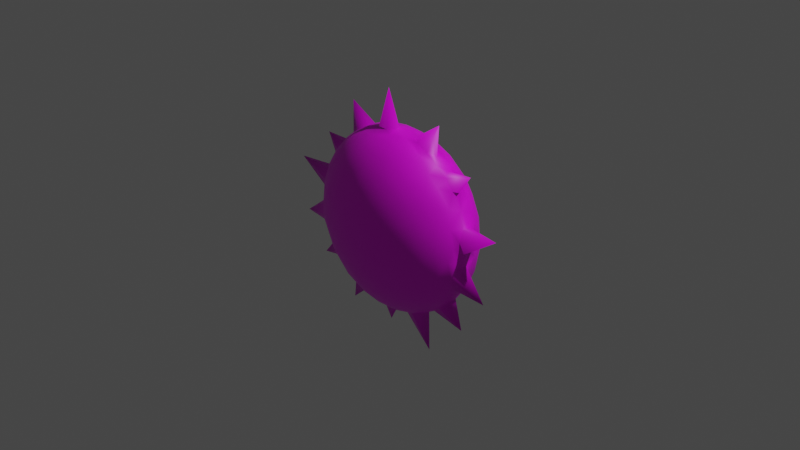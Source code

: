 # Source: virus02.blend  (saved by Blender 2.80.75; exported with 4.5.12 LTS)
import bpy
from mathutils import Matrix  # noqa: F401  (used for matrix-valued properties, if any)

bpy.ops.wm.read_factory_settings(use_empty=True)
scene = bpy.context.scene
scene.name = 'Scene'

# ---- collections
col_collection = bpy.data.collections.new('Collection'); scene.collection.children.link(col_collection)

# ---- images (referenced by path relative to the original .blend; pixels are not part of the script)
import os
ASSET_DIR = os.environ.get("B2B_ASSET_DIR", "")  # directory of the original .blend (textures are referenced by path, not embedded)
HERE = os.path.dirname(os.path.abspath(__file__))  # packed textures are extracted next to this script under _unpacked/

def load_image(name, relpath, width, height, colorspace="sRGB"):
    """Load a texture the original file referenced (path relative to the .blend, or extracted next to this script)."""
    p = next((c for c in (os.path.join(HERE, relpath), os.path.join(ASSET_DIR, relpath)) if relpath and os.path.exists(c)), "")
    if p:
        img = bpy.data.images.load(p, check_existing=True)
        img.name = name
    else:  # same state as the original file: an image datablock whose file is absent (Cycles renders it pink)
        img = bpy.data.images.new(name, width, height)
        img.source = "FILE"
        img.filepath = "//" + (relpath or name)
    img.colorspace_settings.name = colorspace
    return img
img_material_001_base_color = load_image('Material.001 Base Color', 'Material.001 Base Color.png', 1024, 1024, 'sRGB')

# ---- materials (node trees are filled in below, after node groups)
mat_material_001 = bpy.data.materials.new('Material.001')
mat_material_001.use_transparent_shadow = False

# ---- material node trees
mat_material_001.use_nodes = True; mat_material_001.node_tree.nodes.clear()
_N = mat_material_001.node_tree.nodes; _L = mat_material_001.node_tree.links
n0 = _N.new('ShaderNodeOutputMaterial'); n0.name = 'Material Output'; n0.location = (300, 300)
n1 = _N.new('ShaderNodeBsdfPrincipled'); n1.name = 'Principled BSDF'; n1.location = (10, 300)
n1.distribution = 'GGX'
n1.subsurface_method = 'BURLEY'
n1.inputs[3].default_value = 1.45
n1.inputs[27].default_value = (0.0, 0.0, 0.0, 1.0)
n1.inputs[28].default_value = 1.0
n2 = _N.new('ShaderNodeTexImage'); n2.name = 'Image Texture'; n2.location = (-280, 275)
n2.image = img_material_001_base_color
_L.new(n1.outputs[0], n0.inputs[0])
_L.new(n2.outputs[0], n1.inputs[0])
n0.is_active_output = True

# ---- world
world_world = bpy.data.worlds.new('World'); scene.world = world_world
world_world.use_nodes = True; world_world.node_tree.nodes.clear()
_N = world_world.node_tree.nodes; _L = world_world.node_tree.links
n0 = _N.new('ShaderNodeOutputWorld'); n0.name = 'World Output'; n0.location = (300, 300)
n1 = _N.new('ShaderNodeBackground'); n1.name = 'Background'; n1.location = (10, 300)
n1.inputs[0].default_value = (0.05088, 0.05088, 0.05088, 1.0)
_L.new(n1.outputs[0], n0.inputs[0])
n0.is_active_output = True
world_world.color = (0.05088, 0.05088, 0.05088)
world_world.use_sun_shadow = False
world_world.sun_shadow_jitter_overblur = 0.0

# ---- cameras
cam_camera = bpy.data.cameras.new('Camera')
cam_camera.clip_end = 100.0
cam_camera.ortho_scale = 7.314

# ---- lights
light_light = bpy.data.lights.new('Light', 'POINT')
light_light.transmission_factor = 0.0
light_light.energy = 1000.0
light_light.shadow_soft_size = 0.1
light_light.shadow_maximum_resolution = 0.006
light_light.use_absolute_resolution = True

# ---- meshes
me_icosphere_002 = bpy.data.meshes.new('Icosphere.002')
me_icosphere_002.from_pydata([(0.0, 2.878e-05, -1.0), (0.0, 2.878e-05, 1.0), (-0.1778, -0.4134, -0.6352), (-0.128, -0.3332, -0.7848), (-0.07109, -0.2295, -0.9074), (-0.02739, -0.1556, -0.9607), (-0.03685, -0.06181, -0.9929), (0.2032, -0.08046, -0.9679), (0.3153, -0.1249, -0.921), (0.7466, 0.2175, -0.5367), (0.7854, 0.1447, -0.5639), (0.8507, -0.04082, -0.5258), (0.7854, -0.1446, -0.5639), (0.7466, -0.2175, -0.5367), (0.07929, 0.0721, -0.9903), (0.1899, 0.1169, -0.9608), (0.305, 0.1626, -0.9076), (0.4661, 0.2276, -0.7838), (0.593, 0.2768, -0.6329), (-0.8347, 2.878e-05, -0.5507), (-0.7534, 2.878e-05, -0.6575), (-0.6495, 2.878e-05, -0.7604), (-0.708, 2.879e-05, -1.197), (-0.3897, 2.878e-05, -0.921), (-0.2511, 2.878e-05, -0.9679), (-0.1192, 2.879e-05, -1.225), (-0.6361, -0.2799, -0.5811), (-0.8311, -0.1302, -0.5023), (-0.8716, -0.06181, -0.477), (-0.2353, 0.28, -0.8289), (-0.03685, 0.06186, -0.9929), (0.2107, 0.4298, -0.5833), (0.9566, -0.08046, 0.2511), (0.9647, -0.1249, 0.1299), (0.8313, 0.2768, -0.2473), (0.9095, 0.2276, -0.06633), (0.9616, 0.1504, -0.07237), (0.9482, 0.1626, 0.1331), (0.9443, 0.1169, 0.2598), (0.9212, 0.0721, 0.3719), (0.0786, -0.5452, 0.001085), (-0.04331, -0.5372, -0.1971), (-0.185, -0.4873, -0.4183), (0.5599, -0.4541, 0.0698), (0.3728, -0.4905, 0.2481), (-0.8331, -0.2761, 0.2441), (-0.9511, -0.1685, -0.0422), (-0.9647, -0.1249, -0.1299), (-0.9245, -0.07425, -0.3629), (-0.3728, -0.4905, -0.2481), (-0.5599, -0.4541, -0.0698), (-0.618, -0.4188, 0.1986), (-0.6773, -0.3334, 0.4186), (-0.9755, 0.1271, 0.04734), (-0.9095, 0.2276, 0.06633), (-0.8313, 0.2768, 0.2473), (0.3728, 0.4906, 0.2481), (0.6179, 0.4188, -0.1986), (0.6773, 0.3335, -0.4186), (-0.0786, 0.5452, -0.001086), (0.04331, 0.5372, 0.1971), (0.185, 0.4873, 0.4183), (0.6446, -0.3332, 0.4655), (0.4886, -0.4134, 0.4431), (-0.454, -0.4188, 0.4639), (-0.8407, -0.08323, 0.5196), (-1.071, 2.879e-05, 0.6394), (-0.8407, 0.08329, 0.5196), (-0.08963, 0.4845, 0.4626), (0.7798, 0.2296, 0.4694), (0.8546, 0.09505, 0.4937), (0.03685, -0.06181, 0.9929), (0.02739, -0.1556, 0.9607), (0.07109, -0.2295, 0.9074), (0.2353, -0.2799, 0.8289), (0.8252, 2.878e-05, 0.5633), (0.9666, 2.879e-05, 0.767), (0.6684, 2.878e-05, 0.7382), (0.5257, 2.878e-05, 0.8507), (0.5448, 2.878e-05, 1.163), (0.2511, 2.878e-05, 0.9679), (0.1422, 0.03348, 0.9902), (-0.1038, -0.03819, 1.388), (-0.2032, -0.08046, 0.9679), (-0.305, -0.1625, 0.9076), (-0.4948, -0.1503, 0.8277), (-0.4661, -0.2276, 0.7838), (-0.593, -0.2767, 0.6329), (-0.09647, 0.03825, 0.9929), (-0.1899, 0.1169, 0.9608), (-0.305, 0.1626, 0.9076), (-0.4535, 0.2068, 0.8114), (0.05704, 0.09581, 0.9851), (0.07109, 0.2296, 0.9074), (0.2353, 0.28, 0.8289), (0.128, 0.3333, 0.7848), (0.1778, 0.4134, 0.6352), (0.3072, 0.06901, 0.9432), (0.241, 0.1747, 0.9193), (0.4514, 0.07076, 0.8829), (0.4383, 0.1456, 0.8621), (0.6216, 0.1041, 0.764), (0.4833, 0.2192, 0.782), (0.7063, 0.06901, 0.6966), (0.4149, 0.3398, 0.6713), (0.801, 0.06587, 0.5863), (0.7145, 0.1747, 0.6267), (0.6361, 0.28, 0.5811), (-0.04578, 0.1447, 0.9657), (-0.1653, 0.2739, 0.8539), (-0.03435, 0.4021, 0.679), (-0.289, 0.3382, 0.7336), (-0.593, 0.2768, 0.6329), (-0.2107, 0.4298, 0.5833), (-0.3881, 0.3708, 0.627), (-0.2054, 2.878e-05, 0.9787), (-0.3229, 0.04266, 0.9432), (-0.3861, -0.0651, 0.9179), (-0.4414, 0.08746, 0.8829), (-0.4472, 2.877e-05, 0.8944), (-0.5518, 0.1312, 0.7986), (-0.7242, 0.04492, 1.08), (-0.5665, -0.04486, 0.8199), (-0.6673, 0.09986, 0.7281), (-0.6798, 2.877e-05, 0.7334), (-0.6708, -0.08855, 0.7236), (-0.6832, -0.186, 0.6496), (-0.7466, 0.2175, 0.5367), (-0.7863, 0.1436, 0.5635), (-0.7835, 0.04375, 0.6146), (-0.7835, -0.04369, 0.6146), (-0.7863, -0.1436, 0.5635), (-0.06348, -0.1065, 0.9787), (-0.158, -0.1935, 0.9246), (-0.1787, -0.2954, 0.8253), (0.128, -0.3332, 0.7848), (-0.289, -0.3382, 0.7336), (-0.03435, -0.402, 0.679), (0.1778, -0.4134, 0.6352), (-0.3881, -0.3707, 0.627), (-0.2107, -0.4298, 0.5833), (0.1933, -0.1028, 0.9655), (0.3072, -0.06896, 0.9432), (0.3408, -0.2163, 0.856), (0.4383, -0.1455, 0.8621), (0.4514, -0.07071, 0.8829), (0.5878, -0.07071, 0.7985), (0.4149, -0.3398, 0.6713), (0.5997, -0.1798, 0.7334), (0.7063, -0.06896, 0.6966), (0.6361, -0.2799, 0.5811), (0.7145, -0.1746, 0.6267), (0.801, -0.06581, 0.5863), (0.8632, 0.2078, 0.3398), (0.818, 0.2955, 0.2092), (0.6446, 0.3333, 0.4655), (0.7854, 0.3382, 0.06956), (0.6226, 0.4021, 0.2729), (0.4886, 0.4134, 0.4431), (0.7343, 0.3708, -0.0667), (0.5599, 0.4541, 0.0698), (-0.1846, 0.5255, 0.2092), (-0.3797, 0.4906, 0.2347), (-0.454, 0.4188, 0.4639), (-0.2735, 0.5251, -0.06268), (-0.3728, 0.4906, -0.2481), (-0.5599, 0.4541, -0.0698), (-0.618, 0.4188, 0.1986), (-0.6773, 0.3335, 0.4186), (-0.8709, 0.1667, 0.3905), (-0.9377, 0.1263, 0.2694), (-0.9001, 0.04375, 0.44), (-0.9867, 0.04492, 0.1401), (-0.96, 2.874e-05, 0.2801), (-0.9006, -0.05222, 0.4434), (-0.9835, 0.02212, -0.1905), (-1.0, 2.859e-05, 6.396e-07), (-1.465, -0.04486, 0.2563), (-0.9472, -0.08855, 0.2764), (-0.9774, -0.06695, -0.1878), (-0.9871, -0.08741, 1.457e-06), (-0.961, -0.1311, 0.1364), (-0.9201, -0.1897, 0.1969), (-0.8139, -0.2175, 0.4278), (-0.418, -0.4837, 0.2111), (-0.2221, -0.5112, 0.2796), (-0.08963, -0.4844, 0.4626), (-0.2348, -0.5335, 0.007224), (0.04331, -0.5372, 0.1971), (0.185, -0.4873, 0.4183), (0.6226, -0.402, 0.2729), (0.7343, -0.3707, -0.0667), (0.7854, -0.3382, 0.06956), (0.818, -0.2954, 0.2092), (0.7798, -0.2295, 0.4694), (0.8976, -0.1935, 0.2722), (0.847, -0.1556, 0.4541), (0.8313, -0.2767, -0.2473), (0.9095, -0.2276, -0.06633), (0.941, -0.1855, 0.06819), (0.9069, -0.05439, 0.4189), (0.2348, 0.5335, -0.007225), (0.418, 0.4838, -0.2111), (-0.04331, 0.5372, -0.1971), (0.2221, 0.5112, -0.2796), (0.454, 0.4188, -0.4639), (0.08963, 0.4845, -0.4626), (-0.185, 0.4873, -0.4183), (-0.7343, 0.3708, 0.0667), (-0.7854, 0.3382, -0.06956), (-0.8377, 0.2739, -0.234), (-0.9482, 0.1626, -0.1331), (-0.6226, 0.4021, -0.2729), (-0.9443, 0.1169, -0.2598), (-0.4886, 0.4134, -0.4431), (-0.6446, 0.3333, -0.4655), (-0.7798, 0.2296, -0.4694), (-0.847, 0.1557, -0.4541), (-0.9076, 0.05458, -0.4171), (-0.7824, -0.3392, 0.07365), (-0.8928, -0.2456, -0.0422), (-0.7271, -0.3742, -0.07836), (-1.201, -0.2019, -0.2412), (-0.8612, -0.29, -0.1565), (-0.9215, -0.1542, -0.2423), (-0.8618, -0.2319, -0.2527), (-0.6226, -0.402, -0.2729), (-0.8153, -0.2115, -0.4396), (-0.6446, -0.3332, -0.4655), (-0.4886, -0.4134, -0.4431), (0.2735, -0.525, 0.06268), (0.1846, -0.5254, -0.2092), (0.3797, -0.4906, -0.2347), (0.618, -0.4188, -0.1986), (0.08963, -0.4844, -0.4626), (0.454, -0.4188, -0.4639), (0.6773, -0.3334, -0.4186), (0.9672, 2.877e-05, 0.2539), (1.349, -0.04261, 0.2453), (0.988, 0.04266, 0.133), (0.9871, -0.08741, -4.54e-09), (1.0, 2.877e-05, 0.0), (0.9932, 0.06537, -0.07398), (0.961, -0.1311, -0.1364), (0.9867, -0.04486, -0.1401), (0.91, -0.1705, -0.2881), (1.262, -0.08855, -0.4405), (0.96, 2.876e-05, -0.2801), (0.9245, 0.1072, -0.3354), (0.8866, 0.186, -0.3206), (0.8864, -0.1279, -0.3991), (0.9089, -0.04369, -0.4092), (0.8809, 0.06294, -0.4653), (0.3881, 0.3708, -0.627), (0.289, 0.3382, -0.7336), (0.1653, 0.2739, -0.8539), (0.03435, 0.4021, -0.679), (-0.02739, 0.1557, -0.9607), (-0.07109, 0.2296, -0.9074), (-0.128, 0.3333, -0.7848), (-0.1778, 0.4134, -0.6352), (-0.4149, 0.3398, -0.6713), (-0.6361, 0.28, -0.5811), (-0.241, 0.1747, -0.9193), (-0.4647, 0.1806, -0.8252), (-0.6132, 0.2164, -0.6876), (-0.3371, 0.1069, -0.9239), (-0.6756, 0.1069, -0.7147), (-0.7771, 0.1029, -0.6047), (-0.1662, 0.06587, -0.9787), (-0.4514, 0.07076, -0.8829), (-0.5878, 0.07076, -0.7985), (-1.102, -0.06581, -0.7641), (-0.7063, -0.06896, -0.6966), (-0.7474, -0.1379, -0.6143), (-0.5878, -0.07071, -0.7985), (-0.6244, -0.1902, -0.7048), (-0.4514, -0.07071, -0.8829), (-0.4647, -0.1805, -0.8252), (-0.3371, -0.1069, -0.9239), (-0.4149, -0.3398, -0.6713), (-0.1662, -0.06581, -0.9787), (-0.241, -0.1746, -0.9193), (-0.2353, -0.2799, -0.8289), (0.6725, 0.09397, -0.7264), (0.7725, 0.04375, -0.6299), (0.4786, 0.1271, -0.8513), (0.7725, -0.04369, -0.6299), (0.9032, 2.852e-05, -0.9248), (0.5665, 0.04491, -0.8199), (0.6708, -0.08855, -0.7236), (0.5665, -0.04486, -0.8199), (0.4472, 2.838e-05, -0.8944), (0.3229, 0.04266, -0.9432), (0.6001, -0.1499, -0.7551), (0.4414, -0.08741, -0.8829), (0.5006, -0.04261, -1.317), (0.2054, 2.848e-05, -0.9787), (0.03435, -0.402, -0.679), (0.2107, -0.4298, -0.5833), (0.1787, -0.2954, -0.8253), (0.289, -0.3382, -0.7336), (0.3881, -0.3707, -0.627), (0.158, -0.1935, -0.9246), (0.0793, -0.07204, -0.9903), (0.3598, -0.1855, -0.8722), (0.4661, -0.2276, -0.7838), (0.593, -0.2767, -0.6329)], [], [(0, 304, 6), (236, 307, 13), (0, 6, 25), (0, 25, 30), (0, 30, 14), (236, 13, 197), (218, 28, 48), (207, 214, 165), (189, 63, 138), (168, 127, 112), (200, 70, 75), (81, 92, 1), (79, 97, 80), (78, 99, 79), (77, 101, 78), (76, 103, 77), (75, 105, 76), (80, 97, 81), (97, 98, 81), (81, 98, 92), (98, 93, 92), (79, 99, 97), (99, 100, 97), (97, 100, 98), (98, 94, 93), (78, 101, 99), (101, 100, 99), (100, 102, 98), (102, 94, 98), (77, 103, 101), (101, 102, 100), (102, 104, 94), (94, 104, 95), (104, 96, 95), (76, 105, 103), (105, 106, 103), (103, 106, 101), (101, 106, 102), (106, 107, 102), (102, 107, 104), (75, 70, 105), (105, 70, 106), (70, 69, 106), (69, 107, 106), (107, 155, 104), (155, 158, 104), (104, 158, 96), (158, 61, 96), (92, 88, 1), (93, 108, 92), (92, 108, 88), (108, 89, 88), (93, 109, 108), (108, 109, 89), (109, 90, 89), (94, 95, 93), (95, 109, 93), (109, 91, 90), (96, 110, 95), (95, 110, 109), (110, 111, 109), (109, 111, 91), (111, 112, 91), (110, 113, 111), (113, 114, 111), (111, 114, 112), (61, 68, 96), (96, 68, 110), (110, 68, 113), (113, 163, 114), (114, 163, 112), (163, 168, 112), (88, 82, 1), (89, 115, 88), (90, 116, 89), (91, 118, 90), (112, 123, 91), (88, 115, 82), (115, 83, 82), (89, 116, 115), (116, 117, 115), (115, 117, 83), (117, 84, 83), (90, 118, 116), (118, 119, 116), (116, 119, 117), (117, 85, 84), (91, 120, 118), (120, 121, 118), (118, 121, 119), (121, 122, 119), (119, 122, 117), (122, 85, 117), (91, 123, 120), (120, 123, 121), (123, 124, 121), (121, 124, 122), (124, 125, 122), (122, 125, 85), (125, 126, 85), (85, 126, 86), (126, 87, 86), (112, 127, 123), (127, 128, 123), (128, 129, 123), (123, 129, 124), (129, 130, 124), (124, 130, 125), (130, 131, 125), (125, 131, 126), (128, 67, 129), (67, 66, 129), (129, 66, 130), (66, 65, 130), (130, 65, 131), (131, 183, 126), (126, 183, 87), (183, 52, 87), (82, 71, 1), (83, 132, 82), (84, 133, 83), (82, 132, 71), (132, 72, 71), (83, 133, 132), (133, 72, 132), (133, 73, 72), (85, 86, 84), (86, 134, 84), (84, 134, 133), (133, 134, 73), (134, 135, 73), (73, 135, 74), (87, 136, 86), (86, 136, 134), (136, 137, 134), (134, 137, 135), (137, 138, 135), (87, 139, 136), (139, 140, 136), (136, 140, 137), (52, 64, 87), (87, 64, 139), (64, 140, 139), (140, 186, 137), (137, 186, 138), (186, 189, 138), (71, 81, 1), (72, 141, 71), (73, 141, 72), (74, 143, 73), (138, 147, 135), (71, 141, 81), (141, 80, 81), (141, 142, 80), (142, 79, 80), (73, 143, 141), (143, 144, 141), (141, 144, 142), (144, 145, 142), (142, 145, 79), (145, 78, 79), (144, 146, 145), (145, 146, 78), (146, 77, 78), (135, 147, 74), (74, 147, 143), (147, 148, 143), (143, 148, 144), (144, 148, 146), (148, 149, 146), (146, 149, 77), (149, 76, 77), (147, 150, 148), (150, 151, 148), (148, 151, 149), (151, 152, 149), (149, 152, 76), (152, 75, 76), (138, 63, 147), (63, 62, 147), (147, 62, 150), (150, 194, 151), (194, 196, 151), (151, 196, 152), (196, 200, 152), (152, 200, 75), (39, 70, 200), (38, 153, 39), (39, 153, 70), (153, 69, 70), (37, 153, 38), (36, 35, 37), (35, 154, 37), (37, 154, 153), (153, 154, 69), (154, 155, 69), (69, 155, 107), (34, 156, 35), (35, 156, 154), (156, 157, 154), (154, 157, 155), (157, 158, 155), (34, 159, 156), (159, 160, 156), (156, 160, 157), (58, 57, 34), (34, 57, 159), (57, 160, 159), (160, 56, 157), (157, 56, 158), (56, 61, 158), (207, 165, 203), (60, 68, 61), (60, 161, 68), (59, 161, 60), (161, 162, 68), (162, 163, 68), (68, 163, 113), (203, 164, 59), (59, 164, 161), (164, 162, 161), (203, 165, 164), (165, 166, 164), (164, 166, 162), (166, 167, 162), (162, 167, 163), (167, 168, 163), (55, 127, 168), (54, 170, 55), (213, 175, 211), (218, 175, 213), (55, 169, 127), (169, 128, 127), (55, 170, 169), (169, 67, 128), (54, 53, 170), (170, 171, 169), (169, 171, 67), (171, 66, 67), (53, 172, 170), (172, 173, 170), (170, 173, 171), (173, 174, 171), (171, 174, 66), (174, 65, 66), (211, 175, 53), (175, 176, 53), (53, 176, 172), (176, 177, 172), (172, 177, 173), (177, 178, 173), (173, 178, 174), (174, 131, 65), (175, 179, 176), (179, 180, 176), (176, 180, 177), (180, 181, 177), (177, 181, 178), (181, 182, 178), (178, 182, 174), (182, 183, 174), (174, 183, 131), (218, 48, 175), (48, 179, 175), (179, 47, 180), (47, 46, 180), (180, 46, 181), (46, 182, 181), (182, 45, 183), (45, 52, 183), (51, 64, 52), (51, 184, 64), (50, 184, 51), (184, 185, 64), (185, 186, 64), (64, 186, 140), (49, 187, 50), (50, 187, 184), (184, 187, 185), (187, 188, 185), (185, 188, 186), (188, 189, 186), (42, 41, 49), (49, 41, 187), (41, 40, 187), (187, 40, 188), (44, 63, 189), (43, 190, 44), (233, 191, 43), (236, 197, 233), (44, 190, 63), (190, 62, 63), (191, 192, 43), (43, 192, 190), (192, 193, 190), (190, 193, 62), (193, 194, 62), (62, 194, 150), (193, 195, 194), (195, 196, 194), (233, 197, 191), (191, 197, 192), (197, 198, 192), (192, 198, 193), (198, 199, 193), (193, 199, 195), (195, 200, 196), (199, 33, 195), (33, 32, 195), (195, 32, 200), (56, 60, 61), (56, 201, 60), (160, 201, 56), (201, 59, 60), (57, 202, 160), (160, 202, 201), (201, 203, 59), (202, 204, 201), (201, 204, 203), (58, 205, 57), (57, 205, 202), (202, 205, 204), (205, 206, 204), (204, 206, 203), (206, 207, 203), (205, 31, 206), (167, 55, 168), (166, 208, 167), (165, 212, 166), (167, 208, 55), (208, 209, 55), (209, 54, 55), (166, 209, 208), (209, 210, 54), (210, 211, 54), (54, 211, 53), (166, 212, 209), (212, 210, 209), (210, 213, 211), (165, 214, 212), (214, 215, 212), (212, 215, 210), (215, 216, 210), (216, 217, 210), (210, 217, 213), (217, 218, 213), (215, 262, 216), (46, 220, 182), (47, 222, 46), (179, 224, 47), (45, 51, 52), (45, 219, 51), (182, 220, 45), (220, 219, 45), (219, 221, 51), (221, 50, 51), (46, 222, 220), (222, 223, 220), (220, 223, 219), (223, 221, 219), (47, 224, 222), (224, 225, 222), (222, 225, 223), (223, 226, 221), (221, 226, 50), (226, 49, 50), (179, 48, 224), (48, 227, 224), (224, 227, 225), (225, 227, 223), (227, 228, 223), (223, 228, 226), (228, 229, 226), (226, 229, 49), (28, 27, 48), (48, 27, 227), (227, 26, 228), (229, 42, 49), (188, 44, 189), (188, 230, 44), (188, 40, 230), (230, 43, 44), (41, 231, 40), (40, 231, 230), (231, 232, 230), (230, 232, 43), (232, 233, 43), (42, 234, 41), (41, 234, 231), (231, 234, 232), (234, 235, 232), (232, 235, 233), (235, 236, 233), (234, 299, 235), (32, 237, 200), (33, 238, 32), (199, 240, 33), (198, 243, 199), (197, 245, 198), (200, 237, 39), (237, 38, 39), (32, 238, 237), (238, 239, 237), (237, 239, 38), (239, 37, 38), (33, 240, 238), (240, 241, 238), (238, 241, 239), (241, 242, 239), (239, 242, 37), (242, 36, 37), (199, 243, 240), (243, 244, 240), (240, 244, 241), (244, 242, 241), (198, 245, 243), (245, 246, 243), (243, 246, 244), (246, 247, 244), (244, 247, 242), (247, 248, 242), (242, 248, 36), (248, 249, 36), (36, 249, 35), (249, 34, 35), (245, 250, 246), (250, 251, 246), (246, 251, 247), (251, 252, 247), (247, 252, 248), (197, 13, 245), (13, 12, 245), (245, 12, 250), (12, 11, 250), (250, 11, 251), (251, 11, 252), (252, 10, 248), (248, 10, 249), (10, 9, 249), (249, 9, 34), (9, 58, 34), (18, 205, 58), (18, 253, 205), (17, 254, 18), (18, 254, 253), (253, 31, 205), (286, 16, 17), (16, 255, 17), (17, 255, 254), (254, 31, 253), (15, 255, 16), (255, 256, 254), (254, 256, 31), (31, 256, 206), (14, 257, 15), (15, 257, 255), (257, 258, 255), (258, 259, 255), (255, 259, 256), (259, 260, 256), (256, 260, 206), (260, 207, 206), (30, 257, 14), (258, 29, 259), (260, 214, 207), (259, 261, 260), (258, 263, 29), (257, 263, 258), (30, 269, 257), (260, 261, 214), (261, 215, 214), (259, 29, 261), (261, 262, 215), (263, 264, 29), (29, 264, 261), (264, 265, 261), (261, 265, 262), (265, 216, 262), (263, 266, 264), (264, 267, 265), (267, 268, 265), (265, 268, 216), (268, 217, 216), (257, 269, 263), (269, 266, 263), (266, 270, 264), (270, 271, 264), (264, 271, 267), (268, 218, 217), (30, 25, 269), (25, 24, 269), (269, 24, 266), (24, 23, 266), (266, 23, 270), (23, 22, 270), (270, 22, 271), (22, 21, 271), (271, 21, 267), (21, 20, 267), (267, 20, 268), (20, 19, 268), (268, 19, 218), (19, 28, 218), (20, 272, 19), (21, 273, 20), (22, 275, 21), (23, 277, 22), (24, 279, 23), (25, 281, 24), (19, 272, 28), (272, 27, 28), (20, 273, 272), (273, 274, 272), (272, 274, 27), (274, 227, 27), (21, 275, 273), (275, 276, 273), (273, 276, 274), (274, 276, 227), (276, 26, 227), (22, 277, 275), (277, 278, 275), (275, 278, 276), (23, 279, 277), (277, 279, 278), (278, 280, 276), (276, 280, 26), (26, 280, 228), (280, 229, 228), (24, 281, 279), (281, 282, 279), (279, 282, 278), (282, 283, 278), (278, 283, 280), (25, 6, 281), (6, 5, 281), (281, 5, 282), (5, 4, 282), (4, 283, 282), (283, 3, 280), (3, 2, 280), (280, 2, 229), (2, 42, 229), (9, 18, 58), (11, 285, 252), (10, 284, 9), (9, 284, 18), (284, 17, 18), (252, 285, 10), (285, 284, 10), (284, 286, 17), (11, 287, 285), (287, 288, 285), (285, 288, 284), (288, 289, 284), (284, 289, 286), (11, 12, 287), (12, 290, 287), (287, 290, 288), (290, 291, 288), (288, 291, 289), (291, 292, 289), (289, 292, 286), (292, 293, 286), (286, 293, 16), (293, 15, 16), (13, 294, 12), (12, 294, 290), (290, 294, 291), (294, 295, 291), (291, 295, 292), (295, 296, 292), (292, 296, 293), (296, 297, 293), (293, 297, 15), (297, 14, 15), (13, 307, 294), (307, 306, 294), (306, 305, 294), (294, 305, 295), (305, 8, 295), (295, 8, 296), (8, 7, 296), (296, 7, 297), (7, 304, 297), (297, 304, 14), (304, 0, 14), (6, 304, 5), (2, 234, 42), (2, 298, 234), (3, 298, 2), (298, 299, 234), (283, 4, 3), (4, 300, 3), (3, 300, 298), (300, 301, 298), (298, 301, 299), (301, 302, 299), (302, 235, 299), (5, 303, 4), (4, 303, 300), (304, 303, 5), (303, 305, 300), (305, 306, 300), (300, 306, 301), (306, 307, 301), (301, 307, 302), (302, 307, 235), (307, 236, 235), (304, 7, 303), (7, 8, 303), (303, 8, 305)])
me_icosphere_002.polygons.foreach_set('use_smooth', [True] * 612)
_uv = me_icosphere_002.uv_layers.new(name='UVMap')
_uv.uv.foreach_set('vector', [0.2319, 0.01842, 0.2517, 0.03488, 0.2238, 0.03421, 0.3875, 0.1744, 0.3683, 0.128, 0.4075, 0.1412, 0.06263, 0.9068, 0.08564, 0.9203, 0.05756, 0.9422, 0.06263, 0.9068, 0.05756, 0.9422, 0.03675, 0.9133, 0.2319, 0.01842, 0.2225, 0.003298, 0.251, 0.000219, 0.3875, 0.1744, 0.4075, 0.1412, 0.4286, 0.2058, 0.003593, 0.1903, 0.03456, 0.1813, 0.02936, 0.2097, 0.717, 0.1755, 0.7466, 0.1215, 0.7652, 0.1648, 0.2969, 0.3515, 0.3586, 0.3542, 0.2996, 0.3965, 0.9147, 0.1866, 0.9539, 0.1845, 0.9469, 0.2264, 0.4795, 0.3599, 0.5032, 0.3935, 0.4746, 0.4006, 0.9411, 0.4242, 0.9432, 0.3991, 0.9698, 0.4025, 0.3393, 0.9526, 0.3104, 0.9178, 0.3426, 0.9015, 0.3365, 0.9958, 0.3033, 0.9726, 0.3393, 0.9526, 0.8177, 0.5001, 0.8229, 0.4733, 0.8589, 0.4867, 0.1229, 0.9402, 0.1502, 0.9678, 0.1204, 0.9846, 0.1248, 0.9062, 0.1502, 0.9174, 0.1229, 0.9402, 0.3356, 0.5102, 0.3541, 0.522, 0.3127, 0.5255, 0.9037, 0.4453, 0.8982, 0.4164, 0.9411, 0.4242, 0.9411, 0.4242, 0.8982, 0.4164, 0.9432, 0.3991, 0.8982, 0.4164, 0.9139, 0.38, 0.9432, 0.3991, 0.3393, 0.9526, 0.3033, 0.9726, 0.3104, 0.9178, 0.8708, 0.464, 0.8632, 0.4472, 0.9037, 0.4453, 0.9037, 0.4453, 0.8632, 0.4472, 0.8982, 0.4164, 0.8982, 0.4164, 0.8762, 0.395, 0.9139, 0.38, 0.8589, 0.4867, 0.8229, 0.4733, 0.8708, 0.464, 0.8229, 0.4733, 0.8632, 0.4472, 0.8708, 0.464, 0.8632, 0.4472, 0.8394, 0.437, 0.8982, 0.4164, 0.8394, 0.437, 0.8762, 0.395, 0.8982, 0.4164, 0.8177, 0.5001, 0.8003, 0.4873, 0.8229, 0.4733, 0.8229, 0.4733, 0.8394, 0.437, 0.8632, 0.4472, 0.8394, 0.437, 0.8253, 0.4023, 0.8762, 0.395, 0.8762, 0.395, 0.8253, 0.4023, 0.8796, 0.3686, 0.8253, 0.4023, 0.8458, 0.3553, 0.8796, 0.3686, 0.1229, 0.9402, 0.1502, 0.9174, 0.1502, 0.9678, 0.765, 0.4916, 0.7834, 0.4633, 0.8003, 0.4873, 0.8003, 0.4873, 0.7834, 0.4633, 0.8229, 0.4733, 0.8229, 0.4733, 0.7834, 0.4633, 0.8394, 0.437, 0.7834, 0.4633, 0.784, 0.4328, 0.8394, 0.437, 0.8394, 0.437, 0.784, 0.4328, 0.8253, 0.4023, 0.4746, 0.4006, 0.5032, 0.3935, 0.4861, 0.4144, 0.765, 0.4916, 0.7388, 0.4844, 0.7834, 0.4633, 0.7388, 0.4844, 0.7464, 0.4486, 0.7834, 0.4633, 0.7464, 0.4486, 0.784, 0.4328, 0.7834, 0.4633, 0.784, 0.4328, 0.763, 0.4164, 0.8253, 0.4023, 0.763, 0.4164, 0.7779, 0.3832, 0.8253, 0.4023, 0.8253, 0.4023, 0.7779, 0.3832, 0.8458, 0.3553, 0.7779, 0.3832, 0.8084, 0.3291, 0.8458, 0.3553, 0.9432, 0.3991, 0.9763, 0.3776, 0.9698, 0.4025, 0.9139, 0.38, 0.9477, 0.3728, 0.9432, 0.3991, 0.9432, 0.3991, 0.9477, 0.3728, 0.9763, 0.3776, 0.9477, 0.3728, 0.9704, 0.3476, 0.9763, 0.3776, 0.9139, 0.38, 0.9317, 0.3298, 0.9477, 0.3728, 0.9477, 0.3728, 0.9317, 0.3298, 0.9704, 0.3476, 0.9317, 0.3298, 0.9706, 0.3163, 0.9704, 0.3476, 0.8762, 0.395, 0.8796, 0.3686, 0.9139, 0.38, 0.8796, 0.3686, 0.9317, 0.3298, 0.9139, 0.38, 0.9317, 0.3298, 0.9682, 0.2747, 0.9706, 0.3163, 0.8458, 0.3553, 0.8786, 0.3262, 0.8796, 0.3686, 0.8796, 0.3686, 0.8786, 0.3262, 0.9317, 0.3298, 0.8786, 0.3262, 0.922, 0.2915, 0.9317, 0.3298, 0.9317, 0.3298, 0.922, 0.2915, 0.9682, 0.2747, 0.922, 0.2915, 0.9469, 0.2264, 0.9682, 0.2747, 0.8786, 0.3262, 0.8825, 0.2853, 0.922, 0.2915, 0.8825, 0.2853, 0.9135, 0.2613, 0.922, 0.2915, 0.922, 0.2915, 0.9135, 0.2613, 0.9469, 0.2264, 0.8084, 0.3291, 0.8471, 0.2903, 0.8458, 0.3553, 0.8458, 0.3553, 0.8471, 0.2903, 0.8786, 0.3262, 0.8786, 0.3262, 0.8471, 0.2903, 0.8825, 0.2853, 0.8825, 0.2853, 0.8918, 0.2311, 0.9135, 0.2613, 0.9135, 0.2613, 0.8918, 0.2311, 0.9469, 0.2264, 0.8918, 0.2311, 0.9147, 0.1866, 0.9469, 0.2264, 0.9123, 0.9634, 0.8747, 0.9409, 0.9123, 0.9179, 0.9704, 0.3476, 0.9975, 0.3574, 0.9763, 0.3776, 0.9706, 0.3163, 0.9998, 0.3249, 0.9704, 0.3476, 0.9682, 0.2747, 0.9978, 0.2898, 0.9706, 0.3163, 0.9469, 0.2264, 0.9977, 0.221, 0.9682, 0.2747, 0.9123, 0.9634, 0.8682, 0.9885, 0.8747, 0.9409, 0.8682, 0.9885, 0.8338, 0.9715, 0.8747, 0.9409, 0.9704, 0.3476, 0.9998, 0.3249, 0.9975, 0.3574, 0.1868, 0.5241, 0.1801, 0.4958, 0.2177, 0.5233, 0.2177, 0.5233, 0.1801, 0.4958, 0.2232, 0.5047, 0.1801, 0.4958, 0.2025, 0.4788, 0.2232, 0.5047, 0.9706, 0.3163, 0.9978, 0.2898, 0.9998, 0.3249, 0.1538, 0.5235, 0.1607, 0.504, 0.1868, 0.5241, 0.1868, 0.5241, 0.1607, 0.504, 0.1801, 0.4958, 0.1801, 0.4958, 0.1598, 0.4657, 0.2025, 0.4788, 0.9682, 0.2747, 0.9897, 0.2543, 0.9978, 0.2898, 0.9953, 0.9608, 0.9556, 0.9351, 0.9953, 0.9072, 0.9953, 0.9072, 0.9556, 0.9351, 0.9661, 0.8907, 0.9556, 0.9351, 0.9194, 0.913, 0.9661, 0.8907, 0.1607, 0.504, 0.1351, 0.4808, 0.1801, 0.4958, 0.1351, 0.4808, 0.1598, 0.4657, 0.1801, 0.4958, 0.9682, 0.2747, 0.9977, 0.221, 0.9897, 0.2543, 0.9953, 0.9608, 0.9502, 0.9862, 0.9556, 0.9351, 0.9502, 0.9862, 0.9172, 0.9657, 0.9556, 0.9351, 0.9556, 0.9351, 0.9172, 0.9657, 0.9194, 0.913, 0.1013, 0.4703, 0.1138, 0.454, 0.1351, 0.4808, 0.1351, 0.4808, 0.1138, 0.454, 0.1598, 0.4657, 0.1138, 0.454, 0.1184, 0.4274, 0.1598, 0.4657, 0.1598, 0.4657, 0.1184, 0.4274, 0.1692, 0.448, 0.1184, 0.4274, 0.1427, 0.4152, 0.1692, 0.448, 0.9469, 0.2264, 0.9539, 0.1845, 0.9977, 0.221, 0.9539, 0.1845, 0.9727, 0.1768, 0.9977, 0.221, 0.9727, 0.1768, 0.9998, 0.1778, 0.9977, 0.221, 0.08652, 0.4889, 0.06647, 0.4537, 0.1013, 0.4703, 0.06647, 0.4537, 0.07997, 0.4382, 0.1013, 0.4703, 0.1013, 0.4703, 0.07997, 0.4382, 0.1138, 0.454, 0.07997, 0.4382, 0.09046, 0.4148, 0.1138, 0.454, 0.1138, 0.454, 0.09046, 0.4148, 0.1184, 0.4274, 0.9727, 0.1768, 0.9802, 0.1559, 0.9998, 0.1778, 0.2226, 0.9317, 0.1913, 0.9522, 0.185, 0.9114, 0.185, 0.9114, 0.1913, 0.9522, 0.1568, 0.9295, 0.1913, 0.9522, 0.1596, 0.9721, 0.1568, 0.9295, 0.07997, 0.4382, 0.0693, 0.4122, 0.09046, 0.4148, 0.09046, 0.4148, 0.08764, 0.3807, 0.1184, 0.4274, 0.1184, 0.4274, 0.08764, 0.3807, 0.1427, 0.4152, 0.08764, 0.3807, 0.1242, 0.3702, 0.1427, 0.4152, 0.8747, 0.9409, 0.8893, 0.8938, 0.9123, 0.9179, 0.8338, 0.9715, 0.8394, 0.9075, 0.8747, 0.9409, 0.2025, 0.4788, 0.2354, 0.4775, 0.2232, 0.5047, 0.8747, 0.9409, 0.8394, 0.9075, 0.8893, 0.8938, 0.2576, 0.5006, 0.2776, 0.487, 0.2827, 0.5094, 0.2232, 0.5047, 0.2354, 0.4775, 0.2576, 0.5006, 0.2354, 0.4775, 0.2776, 0.487, 0.2576, 0.5006, 0.2354, 0.4775, 0.2851, 0.4662, 0.2776, 0.487, 0.1598, 0.4657, 0.1692, 0.448, 0.2025, 0.4788, 0.1692, 0.448, 0.2309, 0.4473, 0.2025, 0.4788, 0.2025, 0.4788, 0.2309, 0.4473, 0.2354, 0.4775, 0.2354, 0.4775, 0.2309, 0.4473, 0.2851, 0.4662, 0.2309, 0.4473, 0.2931, 0.4315, 0.2851, 0.4662, 0.2851, 0.4662, 0.2931, 0.4315, 0.3167, 0.4422, 0.1427, 0.4152, 0.2078, 0.4269, 0.1692, 0.448, 0.1692, 0.448, 0.2078, 0.4269, 0.2309, 0.4473, 0.2078, 0.4269, 0.2584, 0.4088, 0.2309, 0.4473, 0.2309, 0.4473, 0.2584, 0.4088, 0.2931, 0.4315, 0.2584, 0.4088, 0.2996, 0.3965, 0.2931, 0.4315, 0.1427, 0.4152, 0.1872, 0.405, 0.2078, 0.4269, 0.1872, 0.405, 0.2224, 0.3913, 0.2078, 0.4269, 0.2078, 0.4269, 0.2224, 0.3913, 0.2584, 0.4088, 0.1242, 0.3702, 0.1727, 0.3721, 0.1427, 0.4152, 0.1427, 0.4152, 0.1727, 0.3721, 0.1872, 0.405, 0.1727, 0.3721, 0.2224, 0.3913, 0.1872, 0.405, 0.2224, 0.3913, 0.2445, 0.3642, 0.2584, 0.4088, 0.2584, 0.4088, 0.2445, 0.3642, 0.2996, 0.3965, 0.2445, 0.3642, 0.2969, 0.3515, 0.2996, 0.3965, 0.2827, 0.5094, 0.3127, 0.5255, 0.2777, 0.526, 0.2776, 0.487, 0.3163, 0.492, 0.2827, 0.5094, 0.2851, 0.4662, 0.3163, 0.492, 0.2776, 0.487, 0.3167, 0.4422, 0.3412, 0.4519, 0.2851, 0.4662, 0.2996, 0.3965, 0.3494, 0.404, 0.2931, 0.4315, 0.2827, 0.5094, 0.3163, 0.492, 0.3127, 0.5255, 0.3163, 0.492, 0.3356, 0.5102, 0.3127, 0.5255, 0.3163, 0.492, 0.3433, 0.49, 0.3356, 0.5102, 0.3723, 0.9218, 0.3393, 0.9526, 0.3426, 0.9015, 0.2851, 0.4662, 0.3412, 0.4519, 0.3163, 0.492, 0.3412, 0.4519, 0.3666, 0.4592, 0.3163, 0.492, 0.3163, 0.492, 0.3666, 0.4592, 0.3433, 0.49, 0.3666, 0.4592, 0.376, 0.4744, 0.3433, 0.49, 0.3723, 0.9218, 0.3723, 0.9771, 0.3393, 0.9526, 0.3723, 0.9771, 0.3365, 0.9958, 0.3393, 0.9526, 0.3666, 0.4592, 0.4064, 0.4528, 0.376, 0.4744, 0.376, 0.4744, 0.4064, 0.4528, 0.4015, 0.4773, 0.4064, 0.4528, 0.4353, 0.4506, 0.4015, 0.4773, 0.2931, 0.4315, 0.3494, 0.404, 0.3167, 0.4422, 0.3167, 0.4422, 0.3494, 0.404, 0.3412, 0.4519, 0.3494, 0.404, 0.3982, 0.4257, 0.3412, 0.4519, 0.3412, 0.4519, 0.3982, 0.4257, 0.3666, 0.4592, 0.3666, 0.4592, 0.3982, 0.4257, 0.4064, 0.4528, 0.3982, 0.4257, 0.4347, 0.4289, 0.4064, 0.4528, 0.4064, 0.4528, 0.4347, 0.4289, 0.4353, 0.4506, 0.09269, 0.9646, 0.1229, 0.9402, 0.1204, 0.9846, 0.3494, 0.404, 0.397, 0.3858, 0.3982, 0.4257, 0.397, 0.3858, 0.4229, 0.4015, 0.3982, 0.4257, 0.3982, 0.4257, 0.4229, 0.4015, 0.4347, 0.4289, 0.4229, 0.4015, 0.4567, 0.4007, 0.4347, 0.4289, 0.09269, 0.9646, 0.09828, 0.9145, 0.1229, 0.9402, 0.09828, 0.9145, 0.1248, 0.9062, 0.1229, 0.9402, 0.2996, 0.3965, 0.3586, 0.3542, 0.3494, 0.404, 0.3586, 0.3542, 0.3943, 0.3594, 0.3494, 0.404, 0.3494, 0.404, 0.3943, 0.3594, 0.397, 0.3858, 0.397, 0.3858, 0.4297, 0.3627, 0.4229, 0.4015, 0.4297, 0.3627, 0.4519, 0.3624, 0.4229, 0.4015, 0.4229, 0.4015, 0.4519, 0.3624, 0.4567, 0.4007, 0.4519, 0.3624, 0.4795, 0.3599, 0.4567, 0.4007, 0.4567, 0.4007, 0.4795, 0.3599, 0.4746, 0.4006, 0.5114, 0.3603, 0.5032, 0.3935, 0.4795, 0.3599, 0.6826, 0.4624, 0.7122, 0.4483, 0.704, 0.4824, 0.704, 0.4824, 0.7122, 0.4483, 0.7388, 0.4844, 0.7122, 0.4483, 0.7464, 0.4486, 0.7388, 0.4844, 0.6624, 0.4401, 0.7122, 0.4483, 0.6826, 0.4624, 0.6247, 0.4161, 0.638, 0.4015, 0.6624, 0.4401, 0.638, 0.4015, 0.698, 0.4162, 0.6624, 0.4401, 0.6624, 0.4401, 0.698, 0.4162, 0.7122, 0.4483, 0.7122, 0.4483, 0.698, 0.4162, 0.7464, 0.4486, 0.698, 0.4162, 0.763, 0.4164, 0.7464, 0.4486, 0.7464, 0.4486, 0.763, 0.4164, 0.784, 0.4328, 0.6204, 0.3636, 0.6805, 0.3906, 0.638, 0.4015, 0.638, 0.4015, 0.6805, 0.3906, 0.698, 0.4162, 0.6805, 0.3906, 0.7344, 0.3854, 0.698, 0.4162, 0.698, 0.4162, 0.7344, 0.3854, 0.763, 0.4164, 0.7344, 0.3854, 0.7779, 0.3832, 0.763, 0.4164, 0.6204, 0.3636, 0.6658, 0.3644, 0.6805, 0.3906, 0.6658, 0.3644, 0.71, 0.3495, 0.6805, 0.3906, 0.6805, 0.3906, 0.71, 0.3495, 0.7344, 0.3854, 0.6129, 0.3157, 0.6596, 0.329, 0.6204, 0.3636, 0.6204, 0.3636, 0.6596, 0.329, 0.6658, 0.3644, 0.6596, 0.329, 0.71, 0.3495, 0.6658, 0.3644, 0.71, 0.3495, 0.7599, 0.3393, 0.7344, 0.3854, 0.7344, 0.3854, 0.7599, 0.3393, 0.7779, 0.3832, 0.7599, 0.3393, 0.8084, 0.3291, 0.7779, 0.3832, 0.717, 0.1755, 0.7652, 0.1648, 0.7367, 0.2233, 0.7889, 0.2809, 0.8471, 0.2903, 0.8084, 0.3291, 0.7889, 0.2809, 0.8165, 0.2463, 0.8471, 0.2903, 0.7714, 0.2396, 0.8165, 0.2463, 0.7889, 0.2809, 0.8165, 0.2463, 0.8433, 0.2178, 0.8471, 0.2903, 0.8433, 0.2178, 0.8918, 0.2311, 0.8471, 0.2903, 0.8471, 0.2903, 0.8918, 0.2311, 0.8825, 0.2853, 0.7367, 0.2233, 0.7834, 0.2019, 0.7714, 0.2396, 0.7714, 0.2396, 0.7834, 0.2019, 0.8165, 0.2463, 0.7834, 0.2019, 0.8433, 0.2178, 0.8165, 0.2463, 0.7367, 0.2233, 0.7652, 0.1648, 0.7834, 0.2019, 0.7652, 0.1648, 0.815, 0.1538, 0.7834, 0.2019, 0.7834, 0.2019, 0.815, 0.1538, 0.8433, 0.2178, 0.815, 0.1538, 0.8665, 0.1736, 0.8433, 0.2178, 0.8433, 0.2178, 0.8665, 0.1736, 0.8918, 0.2311, 0.8665, 0.1736, 0.9147, 0.1866, 0.8918, 0.2311, 0.9064, 0.1367, 0.9539, 0.1845, 0.9147, 0.1866, 0.8866, 0.09841, 0.9362, 0.1089, 0.9064, 0.1367, 0.8378, 0.03995, 0.8632, 0.02447, 0.8591, 0.06116, 0.8053, 0.01506, 0.8632, 0.02447, 0.8378, 0.03995, 0.9064, 0.1367, 0.9466, 0.14, 0.9539, 0.1845, 0.9466, 0.14, 0.9727, 0.1768, 0.9539, 0.1845, 0.9064, 0.1367, 0.9362, 0.1089, 0.9466, 0.14, 0.9466, 0.14, 0.9802, 0.1559, 0.9727, 0.1768, 0.8866, 0.09841, 0.8984, 0.07427, 0.9362, 0.1089, 0.9362, 0.1089, 0.977, 0.1294, 0.9466, 0.14, 0.9466, 0.14, 0.977, 0.1294, 0.9802, 0.1559, 0.2226, 0.9702, 0.1913, 0.9522, 0.2226, 0.9317, 0.8984, 0.07427, 0.9271, 0.07234, 0.9362, 0.1089, 0.9271, 0.07234, 0.9595, 0.08964, 0.9362, 0.1089, 0.9362, 0.1089, 0.9595, 0.08964, 0.977, 0.1294, 0.02058, 0.3668, 0.04892, 0.399, 0.02797, 0.4078, 0.2226, 0.9702, 0.1928, 0.988, 0.1913, 0.9522, 0.1928, 0.988, 0.1596, 0.9721, 0.1913, 0.9522, 0.8591, 0.06116, 0.8632, 0.02447, 0.8984, 0.07427, 0.8632, 0.02447, 0.906, 0.04337, 0.8984, 0.07427, 0.8984, 0.07427, 0.906, 0.04337, 0.9271, 0.07234, 0.7669, 0.9927, 0.7818, 0.934, 0.8258, 0.9655, 0.8258, 0.9655, 0.7818, 0.934, 0.8258, 0.9005, 0.7818, 0.934, 0.7922, 0.8758, 0.8258, 0.9005, 0.02058, 0.3668, 0.03991, 0.3581, 0.04892, 0.399, 0.04892, 0.399, 0.09046, 0.4148, 0.0693, 0.4122, 0.000219, 0.2469, 0.02062, 0.2497, 0.00294, 0.2921, 0.02062, 0.2497, 0.02384, 0.2927, 0.00294, 0.2921, 0.7669, 0.9927, 0.7296, 0.9714, 0.7818, 0.934, 0.7296, 0.9714, 0.7302, 0.9031, 0.7818, 0.934, 0.7818, 0.934, 0.7302, 0.9031, 0.7922, 0.8758, 0.03949, 0.3236, 0.0575, 0.3343, 0.03991, 0.3581, 0.03991, 0.3581, 0.0575, 0.3343, 0.04892, 0.399, 0.0575, 0.3343, 0.08764, 0.3807, 0.04892, 0.399, 0.04892, 0.399, 0.08764, 0.3807, 0.09046, 0.4148, 0.003593, 0.1903, 0.02936, 0.2097, 0.000219, 0.2469, 0.02936, 0.2097, 0.02062, 0.2497, 0.000219, 0.2469, 0.02062, 0.2497, 0.03347, 0.2631, 0.02384, 0.2927, 0.03347, 0.2631, 0.04357, 0.2821, 0.02384, 0.2927, 0.02384, 0.2927, 0.04357, 0.2821, 0.03949, 0.3236, 0.04357, 0.2821, 0.0575, 0.3343, 0.03949, 0.3236, 0.0575, 0.3343, 0.08515, 0.3396, 0.08764, 0.3807, 0.08515, 0.3396, 0.1242, 0.3702, 0.08764, 0.3807, 0.1359, 0.3231, 0.1727, 0.3721, 0.1242, 0.3702, 0.1359, 0.3231, 0.1771, 0.3209, 0.1727, 0.3721, 0.144, 0.2691, 0.1771, 0.3209, 0.1359, 0.3231, 0.1771, 0.3209, 0.2164, 0.3305, 0.1727, 0.3721, 0.2164, 0.3305, 0.2445, 0.3642, 0.1727, 0.3721, 0.1727, 0.3721, 0.2445, 0.3642, 0.2224, 0.3913, 0.1781, 0.2314, 0.2098, 0.2784, 0.144, 0.2691, 0.144, 0.2691, 0.2098, 0.2784, 0.1771, 0.3209, 0.1771, 0.3209, 0.2098, 0.2784, 0.2164, 0.3305, 0.2098, 0.2784, 0.266, 0.3102, 0.2164, 0.3305, 0.2164, 0.3305, 0.266, 0.3102, 0.2445, 0.3642, 0.266, 0.3102, 0.2969, 0.3515, 0.2445, 0.3642, 0.2114, 0.1949, 0.243, 0.236, 0.1781, 0.2314, 0.1781, 0.2314, 0.243, 0.236, 0.2098, 0.2784, 0.243, 0.236, 0.2696, 0.2721, 0.2098, 0.2784, 0.2098, 0.2784, 0.2696, 0.2721, 0.266, 0.3102, 0.3309, 0.3157, 0.3586, 0.3542, 0.2969, 0.3515, 0.3663, 0.2782, 0.3838, 0.3186, 0.3309, 0.3157, 0.3753, 0.2231, 0.4034, 0.2477, 0.3663, 0.2782, 0.3875, 0.1744, 0.4286, 0.2058, 0.3753, 0.2231, 0.3309, 0.3157, 0.3838, 0.3186, 0.3586, 0.3542, 0.3838, 0.3186, 0.3943, 0.3594, 0.3586, 0.3542, 0.4034, 0.2477, 0.4183, 0.2753, 0.3663, 0.2782, 0.3663, 0.2782, 0.4183, 0.2753, 0.3838, 0.3186, 0.4183, 0.2753, 0.4301, 0.3049, 0.3838, 0.3186, 0.3838, 0.3186, 0.4301, 0.3049, 0.3943, 0.3594, 0.4301, 0.3049, 0.4297, 0.3627, 0.3943, 0.3594, 0.3943, 0.3594, 0.4297, 0.3627, 0.397, 0.3858, 0.4301, 0.3049, 0.4574, 0.32, 0.4297, 0.3627, 0.4574, 0.32, 0.4519, 0.3624, 0.4297, 0.3627, 0.3753, 0.2231, 0.4286, 0.2058, 0.4034, 0.2477, 0.4034, 0.2477, 0.4286, 0.2058, 0.4183, 0.2753, 0.4286, 0.2058, 0.4528, 0.244, 0.4183, 0.2753, 0.4183, 0.2753, 0.4528, 0.244, 0.4301, 0.3049, 0.4528, 0.244, 0.466, 0.2735, 0.4301, 0.3049, 0.4301, 0.3049, 0.466, 0.2735, 0.4574, 0.32, 0.4574, 0.32, 0.4795, 0.3599, 0.4519, 0.3624, 0.466, 0.2735, 0.4808, 0.2881, 0.4574, 0.32, 0.4808, 0.2881, 0.4871, 0.3189, 0.4574, 0.32, 0.4574, 0.32, 0.4871, 0.3189, 0.4795, 0.3599, 0.7599, 0.3393, 0.7889, 0.2809, 0.8084, 0.3291, 0.7599, 0.3393, 0.7355, 0.288, 0.7889, 0.2809, 0.71, 0.3495, 0.7355, 0.288, 0.7599, 0.3393, 0.7355, 0.288, 0.7714, 0.2396, 0.7889, 0.2809, 0.6596, 0.329, 0.6821, 0.2946, 0.71, 0.3495, 0.71, 0.3495, 0.6821, 0.2946, 0.7355, 0.288, 0.7355, 0.288, 0.7367, 0.2233, 0.7714, 0.2396, 0.6821, 0.2946, 0.6938, 0.2558, 0.7355, 0.288, 0.7355, 0.288, 0.6938, 0.2558, 0.7367, 0.2233, 0.6129, 0.3157, 0.6354, 0.2725, 0.6596, 0.329, 0.6596, 0.329, 0.6354, 0.2725, 0.6821, 0.2946, 0.6821, 0.2946, 0.6354, 0.2725, 0.6938, 0.2558, 0.6354, 0.2725, 0.679, 0.2141, 0.6938, 0.2558, 0.6938, 0.2558, 0.679, 0.2141, 0.7367, 0.2233, 0.679, 0.2141, 0.717, 0.1755, 0.7367, 0.2233, 0.6354, 0.2725, 0.6442, 0.2194, 0.679, 0.2141, 0.8665, 0.1736, 0.9064, 0.1367, 0.9147, 0.1866, 0.815, 0.1538, 0.8593, 0.1375, 0.8665, 0.1736, 0.7652, 0.1648, 0.7897, 0.1184, 0.815, 0.1538, 0.8665, 0.1736, 0.8593, 0.1375, 0.9064, 0.1367, 0.8593, 0.1375, 0.8435, 0.1115, 0.9064, 0.1367, 0.8435, 0.1115, 0.8866, 0.09841, 0.9064, 0.1367, 0.815, 0.1538, 0.8435, 0.1115, 0.8593, 0.1375, 0.8435, 0.1115, 0.8235, 0.07873, 0.8866, 0.09841, 0.8235, 0.07873, 0.8591, 0.06116, 0.8866, 0.09841, 0.8866, 0.09841, 0.8591, 0.06116, 0.8984, 0.07427, 0.815, 0.1538, 0.7897, 0.1184, 0.8435, 0.1115, 0.7897, 0.1184, 0.8235, 0.07873, 0.8435, 0.1115, 0.8235, 0.07873, 0.8378, 0.03995, 0.8591, 0.06116, 0.7652, 0.1648, 0.7466, 0.1215, 0.7897, 0.1184, 0.7466, 0.1215, 0.7607, 0.08873, 0.7897, 0.1184, 0.7897, 0.1184, 0.7607, 0.08873, 0.8235, 0.07873, 0.7607, 0.08873, 0.7761, 0.05674, 0.8235, 0.07873, 0.7761, 0.05674, 0.788, 0.03829, 0.8235, 0.07873, 0.8235, 0.07873, 0.788, 0.03829, 0.8378, 0.03995, 0.788, 0.03829, 0.8053, 0.01506, 0.8378, 0.03995, 0.7607, 0.08873, 0.7399, 0.07294, 0.7761, 0.05674, 0.04357, 0.2821, 0.06451, 0.2809, 0.0575, 0.3343, 0.2347, 0.9691, 0.2555, 0.9495, 0.2614, 0.9883, 0.02062, 0.2497, 0.04385, 0.238, 0.03347, 0.2631, 0.08515, 0.3396, 0.1359, 0.3231, 0.1242, 0.3702, 0.08515, 0.3396, 0.09696, 0.3021, 0.1359, 0.3231, 0.0575, 0.3343, 0.06451, 0.2809, 0.08515, 0.3396, 0.06451, 0.2809, 0.09696, 0.3021, 0.08515, 0.3396, 0.09696, 0.3021, 0.1074, 0.2704, 0.1359, 0.3231, 0.1074, 0.2704, 0.144, 0.2691, 0.1359, 0.3231, 0.2614, 0.9883, 0.2555, 0.9495, 0.2988, 0.9798, 0.2555, 0.9495, 0.2988, 0.9238, 0.2988, 0.9798, 0.06451, 0.2809, 0.07427, 0.2568, 0.09696, 0.3021, 0.07427, 0.2568, 0.1074, 0.2704, 0.09696, 0.3021, 0.2347, 0.9691, 0.2323, 0.9299, 0.2555, 0.9495, 0.2323, 0.9299, 0.255, 0.9044, 0.2555, 0.9495, 0.2555, 0.9495, 0.255, 0.9044, 0.2988, 0.9238, 0.07427, 0.2568, 0.1258, 0.2301, 0.1074, 0.2704, 0.1074, 0.2704, 0.1258, 0.2301, 0.144, 0.2691, 0.1258, 0.2301, 0.1781, 0.2314, 0.144, 0.2691, 0.02062, 0.2497, 0.02936, 0.2097, 0.04385, 0.238, 0.02936, 0.2097, 0.06842, 0.1949, 0.04385, 0.238, 0.04385, 0.238, 0.06842, 0.1949, 0.06487, 0.2358, 0.06487, 0.2358, 0.06842, 0.1949, 0.07427, 0.2568, 0.06842, 0.1949, 0.1134, 0.19, 0.07427, 0.2568, 0.07427, 0.2568, 0.1134, 0.19, 0.1258, 0.2301, 0.1134, 0.19, 0.1494, 0.1937, 0.1258, 0.2301, 0.1258, 0.2301, 0.1494, 0.1937, 0.1781, 0.2314, 0.03456, 0.1813, 0.05373, 0.1772, 0.02936, 0.2097, 0.02936, 0.2097, 0.05373, 0.1772, 0.06842, 0.1949, 0.06842, 0.1949, 0.1097, 0.1636, 0.1134, 0.19, 0.1494, 0.1937, 0.2114, 0.1949, 0.1781, 0.2314, 0.266, 0.3102, 0.3309, 0.3157, 0.2969, 0.3515, 0.266, 0.3102, 0.3083, 0.2809, 0.3309, 0.3157, 0.266, 0.3102, 0.2696, 0.2721, 0.3083, 0.2809, 0.3083, 0.2809, 0.3663, 0.2782, 0.3309, 0.3157, 0.243, 0.236, 0.2867, 0.2298, 0.2696, 0.2721, 0.2696, 0.2721, 0.2867, 0.2298, 0.3083, 0.2809, 0.2867, 0.2298, 0.3249, 0.221, 0.3083, 0.2809, 0.3083, 0.2809, 0.3249, 0.221, 0.3663, 0.2782, 0.3249, 0.221, 0.3753, 0.2231, 0.3663, 0.2782, 0.2114, 0.1949, 0.2643, 0.1813, 0.243, 0.236, 0.243, 0.236, 0.2643, 0.1813, 0.2867, 0.2298, 0.2867, 0.2298, 0.2643, 0.1813, 0.3249, 0.221, 0.2643, 0.1813, 0.3375, 0.1726, 0.3249, 0.221, 0.3249, 0.221, 0.3375, 0.1726, 0.3753, 0.2231, 0.3375, 0.1726, 0.3875, 0.1744, 0.3753, 0.2231, 0.2643, 0.1813, 0.2865, 0.1535, 0.3375, 0.1726, 0.4871, 0.3189, 0.5057, 0.3253, 0.4795, 0.3599, 0.02525, 0.8873, 0.06682, 0.859, 0.07622, 0.9054, 0.466, 0.2735, 0.4905, 0.2571, 0.4808, 0.2881, 0.4528, 0.244, 0.4767, 0.2254, 0.466, 0.2735, 0.4286, 0.2058, 0.4572, 0.1902, 0.4528, 0.244, 0.4795, 0.3599, 0.5057, 0.3253, 0.5114, 0.3603, 0.6687, 0.487, 0.6826, 0.4624, 0.704, 0.4824, 0.07622, 0.9054, 0.06682, 0.859, 0.1033, 0.8844, 0.06682, 0.859, 0.1033, 0.8326, 0.1033, 0.8844, 0.6687, 0.487, 0.6464, 0.4645, 0.6826, 0.4624, 0.6464, 0.4645, 0.6624, 0.4401, 0.6826, 0.4624, 0.02525, 0.8873, 0.01895, 0.8289, 0.06682, 0.859, 0.01895, 0.8289, 0.05288, 0.8077, 0.06682, 0.859, 0.06682, 0.859, 0.05288, 0.8077, 0.1033, 0.8326, 0.615, 0.4534, 0.6116, 0.4313, 0.6464, 0.4645, 0.6464, 0.4645, 0.6116, 0.4313, 0.6624, 0.4401, 0.6116, 0.4313, 0.6247, 0.4161, 0.6624, 0.4401, 0.466, 0.2735, 0.4767, 0.2254, 0.4905, 0.2571, 0.4767, 0.2254, 0.498, 0.2232, 0.4905, 0.2571, 0.4905, 0.2571, 0.498, 0.2232, 0.5114, 0.2556, 0.5836, 0.4388, 0.6116, 0.4313, 0.615, 0.4534, 0.4528, 0.244, 0.4572, 0.1902, 0.4767, 0.2254, 0.1942, 0.8867, 0.1498, 0.8593, 0.1942, 0.8199, 0.1942, 0.8199, 0.1498, 0.8593, 0.1582, 0.8067, 0.1498, 0.8593, 0.1135, 0.8378, 0.1582, 0.8067, 0.5836, 0.4388, 0.5679, 0.4072, 0.6116, 0.4313, 0.5679, 0.4072, 0.5784, 0.381, 0.6116, 0.4313, 0.6116, 0.4313, 0.5784, 0.381, 0.6247, 0.4161, 0.5784, 0.381, 0.5942, 0.3698, 0.6247, 0.4161, 0.6247, 0.4161, 0.5942, 0.3698, 0.638, 0.4015, 0.5942, 0.3698, 0.6204, 0.3636, 0.638, 0.4015, 0.1942, 0.8867, 0.1494, 0.9085, 0.1498, 0.8593, 0.1494, 0.9085, 0.1201, 0.8902, 0.1498, 0.8593, 0.1498, 0.8593, 0.1201, 0.8902, 0.1135, 0.8378, 0.4694, 0.1488, 0.4801, 0.1207, 0.4989, 0.1685, 0.5679, 0.4072, 0.5533, 0.3609, 0.5784, 0.381, 0.4286, 0.2058, 0.4075, 0.1412, 0.4572, 0.1902, 0.4075, 0.1412, 0.4222, 0.1281, 0.4572, 0.1902, 0.4572, 0.1902, 0.4222, 0.1281, 0.4523, 0.1616, 0.4222, 0.1281, 0.4509, 0.124, 0.4523, 0.1616, 0.4523, 0.1616, 0.4509, 0.124, 0.4694, 0.1488, 0.4694, 0.1488, 0.4509, 0.124, 0.4801, 0.1207, 0.5533, 0.3609, 0.5571, 0.3248, 0.5784, 0.381, 0.5784, 0.381, 0.5571, 0.3248, 0.5942, 0.3698, 0.5571, 0.3248, 0.575, 0.3176, 0.5942, 0.3698, 0.5942, 0.3698, 0.575, 0.3176, 0.6204, 0.3636, 0.575, 0.3176, 0.6129, 0.3157, 0.6204, 0.3636, 0.5817, 0.2772, 0.6354, 0.2725, 0.6129, 0.3157, 0.5817, 0.2772, 0.614, 0.2431, 0.6354, 0.2725, 0.5664, 0.2367, 0.6055, 0.2136, 0.5817, 0.2772, 0.5817, 0.2772, 0.6055, 0.2136, 0.614, 0.2431, 0.614, 0.2431, 0.6442, 0.2194, 0.6354, 0.2725, 0.5403, 0.229, 0.5573, 0.1906, 0.5664, 0.2367, 0.5573, 0.1906, 0.595, 0.1763, 0.5664, 0.2367, 0.5664, 0.2367, 0.595, 0.1763, 0.6055, 0.2136, 0.6055, 0.2136, 0.6442, 0.2194, 0.614, 0.2431, 0.5563, 0.1599, 0.595, 0.1763, 0.5573, 0.1906, 0.595, 0.1763, 0.6476, 0.179, 0.6055, 0.2136, 0.6055, 0.2136, 0.6476, 0.179, 0.6442, 0.2194, 0.6442, 0.2194, 0.6476, 0.179, 0.679, 0.2141, 0.559, 0.1311, 0.5899, 0.1217, 0.5563, 0.1599, 0.5563, 0.1599, 0.5899, 0.1217, 0.595, 0.1763, 0.5899, 0.1217, 0.612, 0.1262, 0.595, 0.1763, 0.612, 0.1262, 0.6461, 0.1371, 0.595, 0.1763, 0.595, 0.1763, 0.6461, 0.1371, 0.6476, 0.179, 0.6461, 0.1371, 0.6797, 0.1498, 0.6476, 0.179, 0.6476, 0.179, 0.6797, 0.1498, 0.679, 0.2141, 0.6797, 0.1498, 0.717, 0.1755, 0.679, 0.2141, 0.5727, 0.1062, 0.5899, 0.1217, 0.559, 0.1311, 0.612, 0.1262, 0.6491, 0.1108, 0.6461, 0.1371, 0.6797, 0.1498, 0.7466, 0.1215, 0.717, 0.1755, 0.6461, 0.1371, 0.6994, 0.103, 0.6797, 0.1498, 0.612, 0.1262, 0.6271, 0.09004, 0.6491, 0.1108, 0.5899, 0.1217, 0.6271, 0.09004, 0.612, 0.1262, 0.5727, 0.1062, 0.5943, 0.08292, 0.5899, 0.1217, 0.6797, 0.1498, 0.6994, 0.103, 0.7466, 0.1215, 0.6994, 0.103, 0.7607, 0.08873, 0.7466, 0.1215, 0.6461, 0.1371, 0.6491, 0.1108, 0.6994, 0.103, 0.6994, 0.103, 0.7399, 0.07294, 0.7607, 0.08873, 0.6271, 0.09004, 0.6732, 0.06228, 0.6491, 0.1108, 0.6491, 0.1108, 0.6732, 0.06228, 0.6994, 0.103, 0.6732, 0.06228, 0.718, 0.05776, 0.6994, 0.103, 0.6994, 0.103, 0.718, 0.05776, 0.7399, 0.07294, 0.718, 0.05776, 0.7761, 0.05674, 0.7399, 0.07294, 0.6271, 0.09004, 0.6335, 0.06439, 0.6732, 0.06228, 0.6732, 0.06228, 0.7184, 0.02917, 0.718, 0.05776, 0.7184, 0.02917, 0.7517, 0.0243, 0.718, 0.05776, 0.718, 0.05776, 0.7517, 0.0243, 0.7761, 0.05674, 0.7517, 0.0243, 0.788, 0.03829, 0.7761, 0.05674, 0.5899, 0.1217, 0.5943, 0.08292, 0.6271, 0.09004, 0.5943, 0.08292, 0.6335, 0.06439, 0.6271, 0.09004, 0.6335, 0.06439, 0.6532, 0.042, 0.6732, 0.06228, 0.6532, 0.042, 0.6892, 0.02784, 0.6732, 0.06228, 0.6732, 0.06228, 0.6892, 0.02784, 0.7184, 0.02917, 0.7517, 0.0243, 0.8053, 0.01506, 0.788, 0.03829, 0.03675, 0.9133, 0.05756, 0.9422, 0.02411, 0.9566, 0.05756, 0.9422, 0.05145, 0.985, 0.02411, 0.9566, 0.5943, 0.08292, 0.6004, 0.05751, 0.6335, 0.06439, 0.6004, 0.05751, 0.6291, 0.03674, 0.6335, 0.06439, 0.6335, 0.06439, 0.6291, 0.03674, 0.6532, 0.042, 0.6791, 0.8878, 0.6793, 0.9399, 0.6406, 0.9088, 0.6406, 0.9088, 0.6793, 0.9399, 0.641, 0.9738, 0.6793, 0.9399, 0.6795, 0.9961, 0.641, 0.9738, 0.6892, 0.02784, 0.702, 0.00699, 0.7184, 0.02917, 0.702, 0.00699, 0.737, 0.00112, 0.7184, 0.02917, 0.7184, 0.02917, 0.737, 0.00112, 0.7517, 0.0243, 0.737, 0.00112, 0.7695, 0.000219, 0.7517, 0.0243, 0.7517, 0.0243, 0.7695, 0.000219, 0.8053, 0.01506, 0.02535, 0.1587, 0.03456, 0.1813, 0.003593, 0.1903, 0.3809, 0.9216, 0.4162, 0.9467, 0.3858, 0.9725, 0.07088, 0.09584, 0.06961, 0.1225, 0.04718, 0.1224, 0.6793, 0.9399, 0.7177, 0.9735, 0.6795, 0.9961, 0.6791, 0.8878, 0.7177, 0.9086, 0.6793, 0.9399, 0.1677, 0.03351, 0.1568, 0.06563, 0.1351, 0.0476, 0.05756, 0.9422, 0.08564, 0.9654, 0.05145, 0.985, 0.3858, 0.9725, 0.4162, 0.9467, 0.4229, 0.9905, 0.4162, 0.9467, 0.4552, 0.9751, 0.4229, 0.9905, 0.3809, 0.9216, 0.4089, 0.8951, 0.4162, 0.9467, 0.4089, 0.8951, 0.4552, 0.9158, 0.4162, 0.9467, 0.4162, 0.9467, 0.4552, 0.9158, 0.4552, 0.9751, 0.0713, 0.1499, 0.06842, 0.1949, 0.05373, 0.1772, 0.07088, 0.09584, 0.09548, 0.09467, 0.06961, 0.1225, 0.09548, 0.09467, 0.102, 0.1304, 0.06961, 0.1225, 0.06961, 0.1225, 0.102, 0.1304, 0.0713, 0.1499, 0.0713, 0.1499, 0.102, 0.1304, 0.06842, 0.1949, 0.102, 0.1304, 0.1097, 0.1636, 0.06842, 0.1949, 0.6793, 0.9399, 0.7177, 0.9086, 0.7177, 0.9735, 0.1272, 0.07112, 0.1344, 0.09931, 0.09548, 0.09467, 0.09548, 0.09467, 0.1344, 0.09931, 0.102, 0.1304, 0.1351, 0.0476, 0.1568, 0.06563, 0.1272, 0.07112, 0.1272, 0.07112, 0.1568, 0.06563, 0.1344, 0.09931, 0.1344, 0.09931, 0.1568, 0.1429, 0.102, 0.1304, 0.102, 0.1304, 0.1568, 0.1429, 0.1097, 0.1636, 0.1097, 0.1636, 0.1568, 0.1429, 0.1134, 0.19, 0.1568, 0.1429, 0.1494, 0.1937, 0.1134, 0.19, 0.1677, 0.03351, 0.1928, 0.04124, 0.1568, 0.06563, 0.1928, 0.04124, 0.1823, 0.07322, 0.1568, 0.06563, 0.1568, 0.06563, 0.1823, 0.07322, 0.1344, 0.09931, 0.1823, 0.07322, 0.1891, 0.1029, 0.1344, 0.09931, 0.1344, 0.09931, 0.1891, 0.1029, 0.1568, 0.1429, 0.05756, 0.9422, 0.08564, 0.9203, 0.08564, 0.9654, 0.2238, 0.03421, 0.2286, 0.05704, 0.1928, 0.04124, 0.1928, 0.04124, 0.2286, 0.05704, 0.1823, 0.07322, 0.2286, 0.05704, 0.2214, 0.07842, 0.1823, 0.07322, 0.2214, 0.07842, 0.1891, 0.1029, 0.1823, 0.07322, 0.1891, 0.1029, 0.2136, 0.1136, 0.1568, 0.1429, 0.2136, 0.1136, 0.2077, 0.1493, 0.1568, 0.1429, 0.1568, 0.1429, 0.2077, 0.1493, 0.1494, 0.1937, 0.2077, 0.1493, 0.2114, 0.1949, 0.1494, 0.1937, 0.575, 0.3176, 0.5817, 0.2772, 0.6129, 0.3157, 0.4509, 0.124, 0.4459, 0.08745, 0.4801, 0.1207, 0.5571, 0.3248, 0.531, 0.2839, 0.575, 0.3176, 0.575, 0.3176, 0.531, 0.2839, 0.5817, 0.2772, 0.531, 0.2839, 0.5664, 0.2367, 0.5817, 0.2772, 0.5533, 0.3609, 0.5292, 0.3205, 0.5571, 0.3248, 0.5292, 0.3205, 0.531, 0.2839, 0.5571, 0.3248, 0.531, 0.2839, 0.5403, 0.229, 0.5664, 0.2367, 0.4509, 0.124, 0.4299, 0.1013, 0.4459, 0.08745, 0.5395, 0.9146, 0.5031, 0.9413, 0.5119, 0.897, 0.5119, 0.897, 0.5031, 0.9413, 0.4648, 0.9197, 0.5031, 0.9413, 0.4629, 0.973, 0.4648, 0.9197, 0.531, 0.2839, 0.5191, 0.2492, 0.5403, 0.229, 0.4509, 0.124, 0.4222, 0.1281, 0.4299, 0.1013, 0.4222, 0.1281, 0.3978, 0.0875, 0.4299, 0.1013, 0.5395, 0.9146, 0.5395, 0.9662, 0.5031, 0.9413, 0.5395, 0.9662, 0.4926, 0.9914, 0.5031, 0.9413, 0.5031, 0.9413, 0.4926, 0.9914, 0.4629, 0.973, 0.3755, 0.06078, 0.3507, 0.03636, 0.385, 0.0419, 0.5191, 0.2492, 0.5118, 0.2137, 0.5403, 0.229, 0.5118, 0.2137, 0.5282, 0.1833, 0.5403, 0.229, 0.5403, 0.229, 0.5282, 0.1833, 0.5573, 0.1906, 0.5282, 0.1833, 0.5563, 0.1599, 0.5573, 0.1906, 0.4075, 0.1412, 0.3755, 0.08956, 0.4222, 0.1281, 0.4222, 0.1281, 0.3755, 0.08956, 0.3978, 0.0875, 0.3978, 0.0875, 0.3755, 0.08956, 0.3755, 0.06078, 0.3755, 0.08956, 0.3415, 0.05505, 0.3755, 0.06078, 0.3755, 0.06078, 0.3415, 0.05505, 0.3507, 0.03636, 0.5461, 0.9766, 0.5902, 0.9488, 0.58, 0.9963, 0.58, 0.9963, 0.5902, 0.9488, 0.6323, 0.9709, 0.5902, 0.9488, 0.6323, 0.9159, 0.6323, 0.9709, 0.5282, 0.1833, 0.5295, 0.1511, 0.5563, 0.1599, 0.5295, 0.1511, 0.559, 0.1311, 0.5563, 0.1599, 0.4075, 0.1412, 0.3683, 0.128, 0.3755, 0.08956, 0.3683, 0.128, 0.3407, 0.09459, 0.3755, 0.08956, 0.3407, 0.09459, 0.3178, 0.07246, 0.3755, 0.08956, 0.3755, 0.08956, 0.3178, 0.07246, 0.3415, 0.05505, 0.3178, 0.07246, 0.309, 0.05372, 0.3415, 0.05505, 0.5461, 0.9766, 0.5482, 0.9164, 0.5902, 0.9488, 0.5482, 0.9164, 0.6018, 0.8936, 0.5902, 0.9488, 0.5902, 0.9488, 0.6018, 0.8936, 0.6323, 0.9159, 0.2819, 0.03768, 0.2517, 0.03488, 0.2823, 0.01774, 0.2823, 0.01774, 0.2517, 0.03488, 0.251, 0.000219, 0.2517, 0.03488, 0.2319, 0.01842, 0.251, 0.000219, 0.2238, 0.03421, 0.2517, 0.03488, 0.2286, 0.05704, 0.2077, 0.1493, 0.2643, 0.1813, 0.2114, 0.1949, 0.2077, 0.1493, 0.2494, 0.1361, 0.2643, 0.1813, 0.2136, 0.1136, 0.2494, 0.1361, 0.2077, 0.1493, 0.2494, 0.1361, 0.2865, 0.1535, 0.2643, 0.1813, 0.1891, 0.1029, 0.2214, 0.07842, 0.2136, 0.1136, 0.2214, 0.07842, 0.2768, 0.09619, 0.2136, 0.1136, 0.2136, 0.1136, 0.2768, 0.09619, 0.2494, 0.1361, 0.2768, 0.09619, 0.301, 0.1168, 0.2494, 0.1361, 0.2494, 0.1361, 0.301, 0.1168, 0.2865, 0.1535, 0.301, 0.1168, 0.3224, 0.139, 0.2865, 0.1535, 0.3224, 0.139, 0.3375, 0.1726, 0.2865, 0.1535, 0.2286, 0.05704, 0.2711, 0.06552, 0.2214, 0.07842, 0.2214, 0.07842, 0.2711, 0.06552, 0.2768, 0.09619, 0.2517, 0.03488, 0.2711, 0.06552, 0.2286, 0.05704, 0.2711, 0.06552, 0.3178, 0.07246, 0.2768, 0.09619, 0.3178, 0.07246, 0.3407, 0.09459, 0.2768, 0.09619, 0.2768, 0.09619, 0.3407, 0.09459, 0.301, 0.1168, 0.3407, 0.09459, 0.3683, 0.128, 0.301, 0.1168, 0.301, 0.1168, 0.3683, 0.128, 0.3224, 0.139, 0.3224, 0.139, 0.3683, 0.128, 0.3375, 0.1726, 0.3683, 0.128, 0.3875, 0.1744, 0.3375, 0.1726, 0.2517, 0.03488, 0.2819, 0.03768, 0.2711, 0.06552, 0.2819, 0.03768, 0.309, 0.05372, 0.2711, 0.06552, 0.2711, 0.06552, 0.309, 0.05372, 0.3178, 0.07246])
me_icosphere_002.materials.append(mat_material_001)
me_icosphere_002.use_remesh_preserve_volume = False
me_icosphere_002.use_remesh_preserve_attributes = False
me_icosphere_002.use_mirror_vertex_groups = False
me_icosphere_002.update()

# ---- objects
ob_light = bpy.data.objects.new('Light', light_light)
ob_camera = bpy.data.objects.new('Camera', cam_camera)
ob_empty = bpy.data.objects.new('Empty', None)
ob_icosphere = bpy.data.objects.new('Icosphere', me_icosphere_002)

# ---- transforms, parenting, visibility, modifiers, constraints
ob_light.location = (4.076, 1.005, 5.904)
ob_light.rotation_euler = (0.6503, 0.05522, 1.866)
ob_light.lock_rotations_4d = False
ob_light.empty_display_type = 'ARROWS'
ob_light.color = (0.0, 0.0, 0.0, 0.0)
ob_light.lineart.crease_threshold = 0.0
ob_camera.location = (7.359, -6.926, 4.958)
ob_camera.rotation_euler = (1.109, 0.0, 0.8149)
ob_camera.lock_rotations_4d = False
ob_camera.empty_display_type = 'ARROWS'
ob_camera.color = (0.0, 0.0, 0.0, 0.0)
ob_camera.display_type = 'WIRE'
ob_camera.lineart.crease_threshold = 0.0
ob_empty.location = (3.927, 3.974, 0.0)
ob_empty.rotation_euler = (1.571, -0.0, -0.0)
ob_empty.scale = (2.102, 2.102, 2.102)
ob_empty.empty_display_type = 'IMAGE'
ob_empty.empty_display_size = 5.0
ob_empty.lineart.crease_threshold = 0.0
ob_icosphere.location = (0.0, 0.0, 0.0)
ob_icosphere.lineart.crease_threshold = 0.0

# ---- collection membership
col_collection.objects.link(ob_light)
col_collection.objects.link(ob_camera)
col_collection.objects.link(ob_empty)
col_collection.objects.link(ob_icosphere)

# ---- scene / render settings (as saved in the file)
scene.camera = ob_camera
scene.frame_start = 1; scene.frame_end = 250; scene.frame_set(1)
scene.render.engine = 'BLENDER_EEVEE_NEXT'
scene.cycles.use_denoising = False
scene.cycles.samples = 128
scene.cycles.sampling_pattern = 'TABULATED_SOBOL'
scene.cycles.use_adaptive_sampling = False
scene.cycles.use_light_tree = False
scene.view_settings.view_transform = 'Filmic'
bpy.context.view_layer.update()
